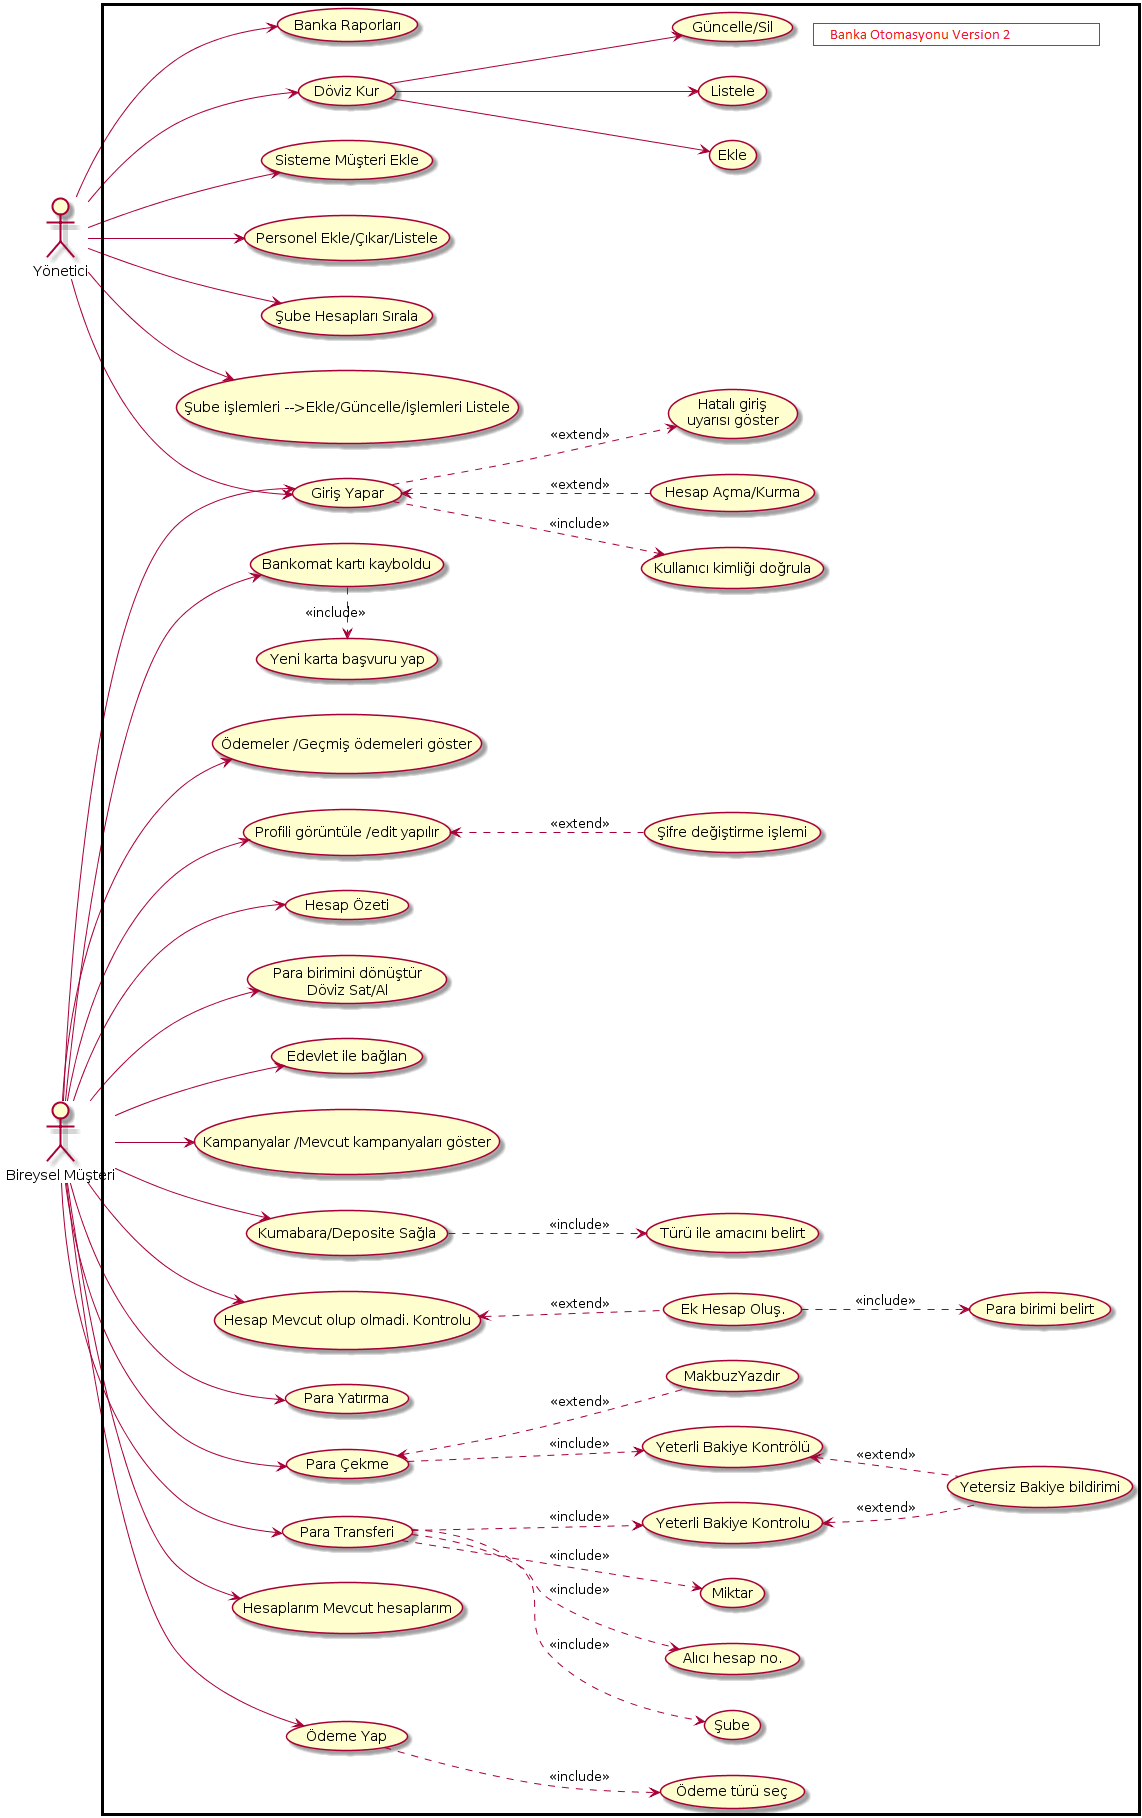

The diagram above was rendered by PlantUML. Its source (embedded in the PNG):
@startuml
left to right direction



:Yönetici: --> (Giriş Yapar)
:Yönetici: --> (Döviz Kur) 
(Döviz Kur) --> (Listele)
(Döviz Kur) --> (Ekle)
(Döviz Kur) --> (Güncelle/Sil)


:Yönetici: --> (Sisteme Müşteri Ekle)
:Yönetici: --> (Personel Ekle/Çıkar/Listele)
:Yönetici: --> (Şube Hesapları Sırala)
:Yönetici: --> (Şube işlemleri -->Ekle/Güncelle/İşlemleri Listele)
:Yönetici: --> (Banka Raporları)

:Bireysel Müşteri: as Müşteri

:Müşteri: --> (Giriş Yapar)
(Giriş Yapar) <.. (Hesap Açma/Kurma) : <<extend>>
(Giriş Yapar) ..> (Kullanıcı kimliği doğrula ) : <<include>>
(Giriş Yapar) ..> (Hatalı giriş\nuyarısı göster) : <<extend>>

:Müşteri: --> (Hesap Mevcut olup olmadi. Kontrolu)
(Hesap Mevcut olup olmadi. Kontrolu)<..(Ek Hesap Oluş.) : <<extend>>
(Ek Hesap Oluş.) ..> (Para birimi belirt) : <<include>>

:Müşteri: --> (Para Yatırma) 
:Müşteri: --> (Para Çekme)
(Para Çekme) <.. (MakbuzYazdır) : <<extend>>
(Para Çekme)  ..> (Yeterli Bakiye Kontrölü) : <<include>>
(Yeterli Bakiye Kontrölü) <.. (Yetersiz Bakiye bildirimi ) : <<extend>>

:Müşteri: --> (Para Transferi)
(Para Transferi) ..> (Şube) : <<include>>
(Para Transferi) ..> (Miktar) : <<include>>
(Para Transferi) ..> (Alıcı hesap no.) : <<include>>
(Para Transferi) ..> (Yeterli Bakiye Kontrolu) : <<include>>
(Yeterli Bakiye Kontrolu) <.. (Yetersiz Bakiye bildirimi ) : <<extend>>

:Müşteri: --> (Hesaplarım Mevcut hesaplarım)
:Müşteri: --> (Ödeme Yap)
(Ödeme Yap) ..> (Ödeme türü seç) : <<include>>
:Müşteri: --> (Ödemeler /Geçmiş ödemeleri göster)
:Müşteri: --> (Profili görüntüle /edit yapılır)
(Profili görüntüle /edit yapılır)<.. (Şifre değiştirme işlemi) : <<extend>>
:Müşteri: --> (Hesap Özeti)
:Müşteri: --> (Para birimini dönüştür\nDöviz Sat/Al)
:Müşteri: --> (Bankomat kartı kayboldu) 
(Bankomat kartı kayboldu) .> (Yeni karta başvuru yap) : <<include>>


:Müşteri: --> (Edevlet ile bağlan)
:Müşteri: --> (Kampanyalar /Mevcut kampanyaları göster)
:Müşteri: --> (Kumabara/Deposite Sağla)
(Kumabara/Deposite Sağla) ..> (Türü ile amacını belirt) : <<include>>
@enduml